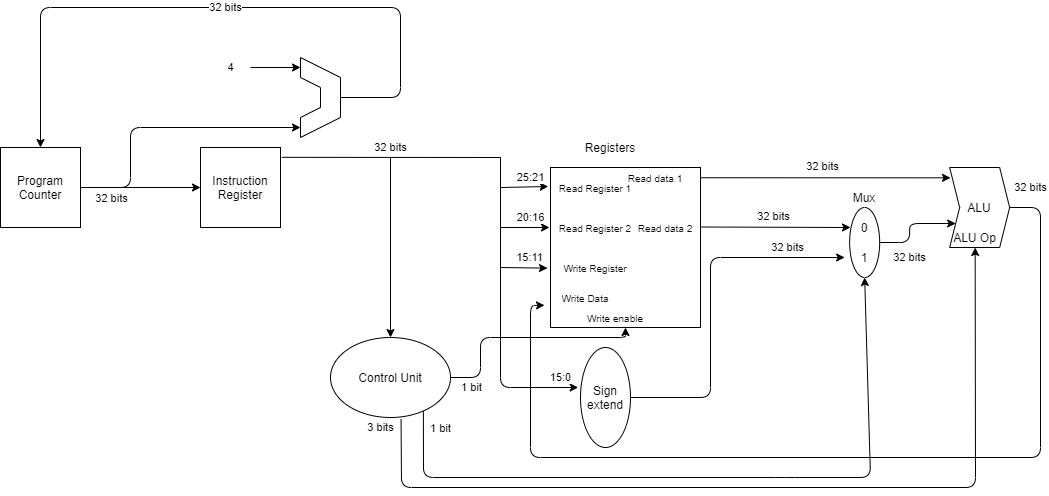

The diagram above was exported from draw.io. Its source (the exported page's mxGraphModel, read from the mxfile embedded in the PNG):
<mxGraphModel dx="840" dy="411" grid="1" gridSize="10" guides="1" tooltips="1" connect="1" arrows="1" fold="1" page="1" pageScale="1" pageWidth="850" pageHeight="1100" math="0" shadow="0">
  <root>
    <mxCell id="0" />
    <mxCell id="1" parent="0" />
    <mxCell id="RDFPD7hNgDQQlRQC7avV-3" value="" style="edgeStyle=orthogonalEdgeStyle;rounded=0;orthogonalLoop=1;jettySize=auto;html=1;" parent="1" source="RDFPD7hNgDQQlRQC7avV-1" target="RDFPD7hNgDQQlRQC7avV-2" edge="1">
      <mxGeometry relative="1" as="geometry" />
    </mxCell>
    <mxCell id="RDFPD7hNgDQQlRQC7avV-1" value="Program Counter" style="whiteSpace=wrap;html=1;aspect=fixed;" parent="1" vertex="1">
      <mxGeometry x="160" y="160" width="80" height="80" as="geometry" />
    </mxCell>
    <mxCell id="RDFPD7hNgDQQlRQC7avV-2" value="Instruction Register" style="whiteSpace=wrap;html=1;aspect=fixed;" parent="1" vertex="1">
      <mxGeometry x="360" y="160" width="80" height="80" as="geometry" />
    </mxCell>
    <mxCell id="RDFPD7hNgDQQlRQC7avV-9" value="" style="endArrow=none;html=1;" parent="1" edge="1">
      <mxGeometry width="50" height="50" relative="1" as="geometry">
        <mxPoint x="460" y="90" as="sourcePoint" />
        <mxPoint x="460" y="70" as="targetPoint" />
      </mxGeometry>
    </mxCell>
    <mxCell id="RDFPD7hNgDQQlRQC7avV-10" value="" style="endArrow=none;html=1;" parent="1" edge="1">
      <mxGeometry width="50" height="50" relative="1" as="geometry">
        <mxPoint x="460" y="150" as="sourcePoint" />
        <mxPoint x="460" y="130" as="targetPoint" />
      </mxGeometry>
    </mxCell>
    <mxCell id="RDFPD7hNgDQQlRQC7avV-11" value="" style="endArrow=none;html=1;" parent="1" edge="1">
      <mxGeometry width="50" height="50" relative="1" as="geometry">
        <mxPoint x="460" y="150" as="sourcePoint" />
        <mxPoint x="500" y="130" as="targetPoint" />
      </mxGeometry>
    </mxCell>
    <mxCell id="RDFPD7hNgDQQlRQC7avV-12" value="" style="endArrow=none;html=1;" parent="1" edge="1">
      <mxGeometry width="50" height="50" relative="1" as="geometry">
        <mxPoint x="460" y="70" as="sourcePoint" />
        <mxPoint x="500" y="90" as="targetPoint" />
      </mxGeometry>
    </mxCell>
    <mxCell id="RDFPD7hNgDQQlRQC7avV-13" value="" style="endArrow=none;html=1;" parent="1" edge="1">
      <mxGeometry width="50" height="50" relative="1" as="geometry">
        <mxPoint x="500" y="130" as="sourcePoint" />
        <mxPoint x="500" y="90" as="targetPoint" />
      </mxGeometry>
    </mxCell>
    <mxCell id="RDFPD7hNgDQQlRQC7avV-14" value="" style="endArrow=none;html=1;" parent="1" edge="1">
      <mxGeometry width="50" height="50" relative="1" as="geometry">
        <mxPoint x="460" y="130" as="sourcePoint" />
        <mxPoint x="480" y="120" as="targetPoint" />
      </mxGeometry>
    </mxCell>
    <mxCell id="RDFPD7hNgDQQlRQC7avV-15" value="" style="endArrow=none;html=1;" parent="1" edge="1">
      <mxGeometry width="50" height="50" relative="1" as="geometry">
        <mxPoint x="480" y="100" as="sourcePoint" />
        <mxPoint x="460" y="90" as="targetPoint" />
      </mxGeometry>
    </mxCell>
    <mxCell id="RDFPD7hNgDQQlRQC7avV-16" value="" style="endArrow=none;html=1;" parent="1" edge="1">
      <mxGeometry width="50" height="50" relative="1" as="geometry">
        <mxPoint x="480" y="120" as="sourcePoint" />
        <mxPoint x="480" y="100" as="targetPoint" />
      </mxGeometry>
    </mxCell>
    <mxCell id="RDFPD7hNgDQQlRQC7avV-17" value="" style="endArrow=classic;html=1;" parent="1" edge="1">
      <mxGeometry width="50" height="50" relative="1" as="geometry">
        <mxPoint x="240" y="200" as="sourcePoint" />
        <mxPoint x="460" y="140" as="targetPoint" />
        <Array as="points">
          <mxPoint x="290" y="200" />
          <mxPoint x="290" y="140" />
        </Array>
      </mxGeometry>
    </mxCell>
    <mxCell id="RDFPD7hNgDQQlRQC7avV-21" value="32 bits" style="edgeLabel;html=1;align=center;verticalAlign=middle;resizable=0;points=[];" parent="RDFPD7hNgDQQlRQC7avV-17" vertex="1" connectable="0">
      <mxGeometry x="-0.9153" y="1" relative="1" as="geometry">
        <mxPoint x="18" y="11" as="offset" />
      </mxGeometry>
    </mxCell>
    <mxCell id="RDFPD7hNgDQQlRQC7avV-18" value="4" style="endArrow=classic;html=1;" parent="1" edge="1">
      <mxGeometry x="-1" y="-20" width="50" height="50" relative="1" as="geometry">
        <mxPoint x="410" y="80" as="sourcePoint" />
        <mxPoint x="460" y="80" as="targetPoint" />
        <mxPoint x="-20" y="-20" as="offset" />
      </mxGeometry>
    </mxCell>
    <mxCell id="RDFPD7hNgDQQlRQC7avV-19" value="32 bits" style="endArrow=classic;html=1;entryX=0.5;entryY=0;entryDx=0;entryDy=0;" parent="1" target="RDFPD7hNgDQQlRQC7avV-1" edge="1">
      <mxGeometry width="50" height="50" relative="1" as="geometry">
        <mxPoint x="500" y="110" as="sourcePoint" />
        <mxPoint x="600" y="50" as="targetPoint" />
        <Array as="points">
          <mxPoint x="560" y="110" />
          <mxPoint x="560" y="20" />
          <mxPoint x="200" y="20" />
        </Array>
      </mxGeometry>
    </mxCell>
    <mxCell id="keg0ub4f-fQDS-XUtLPf-1" value="" style="rounded=0;whiteSpace=wrap;html=1;" vertex="1" parent="1">
      <mxGeometry x="710" y="180" width="150" height="160" as="geometry" />
    </mxCell>
    <mxCell id="keg0ub4f-fQDS-XUtLPf-9" value="32 bits" style="endArrow=none;html=1;exitX=1.016;exitY=0.123;exitDx=0;exitDy=0;exitPerimeter=0;" edge="1" parent="1" source="RDFPD7hNgDQQlRQC7avV-2">
      <mxGeometry x="-0.0059" y="10" width="50" height="50" relative="1" as="geometry">
        <mxPoint x="530" y="200" as="sourcePoint" />
        <mxPoint x="660" y="170" as="targetPoint" />
        <mxPoint as="offset" />
      </mxGeometry>
    </mxCell>
    <mxCell id="keg0ub4f-fQDS-XUtLPf-11" value="" style="endArrow=none;html=1;" edge="1" parent="1">
      <mxGeometry width="50" height="50" relative="1" as="geometry">
        <mxPoint x="660" y="280" as="sourcePoint" />
        <mxPoint x="660" y="170" as="targetPoint" />
      </mxGeometry>
    </mxCell>
    <mxCell id="keg0ub4f-fQDS-XUtLPf-12" value="25:21" style="endArrow=classic;html=1;entryX=-0.015;entryY=0.119;entryDx=0;entryDy=0;entryPerimeter=0;" edge="1" parent="1" target="keg0ub4f-fQDS-XUtLPf-1">
      <mxGeometry x="0.2526" y="9" width="50" height="50" relative="1" as="geometry">
        <mxPoint x="660" y="200" as="sourcePoint" />
        <mxPoint x="790" y="180" as="targetPoint" />
        <mxPoint as="offset" />
      </mxGeometry>
    </mxCell>
    <mxCell id="keg0ub4f-fQDS-XUtLPf-13" value="20:16" style="endArrow=classic;html=1;" edge="1" parent="1">
      <mxGeometry x="0.2245" y="10" width="50" height="50" relative="1" as="geometry">
        <mxPoint x="660" y="240" as="sourcePoint" />
        <mxPoint x="709" y="240" as="targetPoint" />
        <Array as="points" />
        <mxPoint as="offset" />
      </mxGeometry>
    </mxCell>
    <mxCell id="keg0ub4f-fQDS-XUtLPf-14" value="15:11" style="endArrow=classic;html=1;entryX=-0.02;entryY=0.629;entryDx=0;entryDy=0;entryPerimeter=0;" edge="1" parent="1" target="keg0ub4f-fQDS-XUtLPf-1">
      <mxGeometry x="0.2546" y="10" width="50" height="50" relative="1" as="geometry">
        <mxPoint x="660" y="280" as="sourcePoint" />
        <mxPoint x="719" y="250" as="targetPoint" />
        <Array as="points" />
        <mxPoint as="offset" />
      </mxGeometry>
    </mxCell>
    <mxCell id="keg0ub4f-fQDS-XUtLPf-15" value="" style="endArrow=classic;html=1;" edge="1" parent="1">
      <mxGeometry width="50" height="50" relative="1" as="geometry">
        <mxPoint x="550" y="170" as="sourcePoint" />
        <mxPoint x="550" y="350" as="targetPoint" />
      </mxGeometry>
    </mxCell>
    <mxCell id="keg0ub4f-fQDS-XUtLPf-16" value="Control Unit" style="ellipse;whiteSpace=wrap;html=1;" vertex="1" parent="1">
      <mxGeometry x="490" y="350" width="120" height="80" as="geometry" />
    </mxCell>
    <mxCell id="keg0ub4f-fQDS-XUtLPf-19" value="&lt;font style=&quot;font-size: 10px&quot;&gt;Read Register 1&lt;/font&gt;" style="text;html=1;strokeColor=none;fillColor=none;align=center;verticalAlign=middle;whiteSpace=wrap;rounded=0;" vertex="1" parent="1">
      <mxGeometry x="710" y="190" width="90" height="20" as="geometry" />
    </mxCell>
    <mxCell id="keg0ub4f-fQDS-XUtLPf-20" value="&lt;font style=&quot;font-size: 10px&quot;&gt;Read Register 2&lt;/font&gt;" style="text;html=1;strokeColor=none;fillColor=none;align=center;verticalAlign=middle;whiteSpace=wrap;rounded=0;" vertex="1" parent="1">
      <mxGeometry x="710" y="230" width="90" height="20" as="geometry" />
    </mxCell>
    <mxCell id="keg0ub4f-fQDS-XUtLPf-21" value="Registers" style="text;html=1;strokeColor=none;fillColor=none;align=center;verticalAlign=middle;whiteSpace=wrap;rounded=0;" vertex="1" parent="1">
      <mxGeometry x="725" y="150" width="90" height="20" as="geometry" />
    </mxCell>
    <mxCell id="keg0ub4f-fQDS-XUtLPf-22" value="&lt;font style=&quot;font-size: 10px&quot;&gt;Write Register&lt;/font&gt;" style="text;html=1;strokeColor=none;fillColor=none;align=center;verticalAlign=middle;whiteSpace=wrap;rounded=0;" vertex="1" parent="1">
      <mxGeometry x="710" y="270" width="90" height="20" as="geometry" />
    </mxCell>
    <mxCell id="keg0ub4f-fQDS-XUtLPf-24" value="Sign extend" style="ellipse;whiteSpace=wrap;html=1;" vertex="1" parent="1">
      <mxGeometry x="740" y="360" width="50" height="100" as="geometry" />
    </mxCell>
    <mxCell id="keg0ub4f-fQDS-XUtLPf-25" value="15:0" style="endArrow=classic;html=1;entryX=-0.046;entryY=0.4;entryDx=0;entryDy=0;entryPerimeter=0;" edge="1" parent="1" target="keg0ub4f-fQDS-XUtLPf-24">
      <mxGeometry x="0.8209" y="10" width="50" height="50" relative="1" as="geometry">
        <mxPoint x="660" y="280" as="sourcePoint" />
        <mxPoint x="720" y="390" as="targetPoint" />
        <Array as="points">
          <mxPoint x="660" y="400" />
        </Array>
        <mxPoint as="offset" />
      </mxGeometry>
    </mxCell>
    <mxCell id="keg0ub4f-fQDS-XUtLPf-27" value="" style="ellipse;whiteSpace=wrap;html=1;" vertex="1" parent="1">
      <mxGeometry x="1009.16" y="220" width="30" height="70" as="geometry" />
    </mxCell>
    <mxCell id="keg0ub4f-fQDS-XUtLPf-29" value="32 bits" style="endArrow=classic;html=1;exitX=1;exitY=0.5;exitDx=0;exitDy=0;entryX=0;entryY=0.5;entryDx=0;entryDy=0;" edge="1" parent="1" source="keg0ub4f-fQDS-XUtLPf-24" target="keg0ub4f-fQDS-XUtLPf-30">
      <mxGeometry x="0.6767" y="10" width="50" height="50" relative="1" as="geometry">
        <mxPoint x="870" y="400" as="sourcePoint" />
        <mxPoint x="930" y="270" as="targetPoint" />
        <Array as="points">
          <mxPoint x="870" y="410" />
          <mxPoint x="870" y="270" />
        </Array>
        <mxPoint as="offset" />
      </mxGeometry>
    </mxCell>
    <mxCell id="keg0ub4f-fQDS-XUtLPf-30" value="1" style="text;html=1;strokeColor=none;fillColor=none;align=center;verticalAlign=middle;whiteSpace=wrap;rounded=0;" vertex="1" parent="1">
      <mxGeometry x="1004.16" y="260" width="40" height="20" as="geometry" />
    </mxCell>
    <mxCell id="keg0ub4f-fQDS-XUtLPf-32" value="0" style="text;html=1;strokeColor=none;fillColor=none;align=center;verticalAlign=middle;whiteSpace=wrap;rounded=0;" vertex="1" parent="1">
      <mxGeometry x="1004.16" y="230" width="40" height="20" as="geometry" />
    </mxCell>
    <mxCell id="keg0ub4f-fQDS-XUtLPf-33" value="Mux" style="text;html=1;strokeColor=none;fillColor=none;align=center;verticalAlign=middle;whiteSpace=wrap;rounded=0;" vertex="1" parent="1">
      <mxGeometry x="1004.16" y="200" width="40" height="20" as="geometry" />
    </mxCell>
    <mxCell id="keg0ub4f-fQDS-XUtLPf-35" value="&lt;font style=&quot;font-size: 10px&quot;&gt;Write Data&lt;/font&gt;" style="text;html=1;strokeColor=none;fillColor=none;align=center;verticalAlign=middle;whiteSpace=wrap;rounded=0;" vertex="1" parent="1">
      <mxGeometry x="700" y="300" width="90" height="20" as="geometry" />
    </mxCell>
    <mxCell id="keg0ub4f-fQDS-XUtLPf-36" value="1 bit" style="endArrow=classic;html=1;exitX=1;exitY=0.5;exitDx=0;exitDy=0;entryX=0.5;entryY=1;entryDx=0;entryDy=0;" edge="1" parent="1" source="keg0ub4f-fQDS-XUtLPf-16" target="keg0ub4f-fQDS-XUtLPf-1">
      <mxGeometry x="-0.8095" y="-10" width="50" height="50" relative="1" as="geometry">
        <mxPoint x="610" y="500" as="sourcePoint" />
        <mxPoint x="660" y="450" as="targetPoint" />
        <Array as="points">
          <mxPoint x="640" y="390" />
          <mxPoint x="640" y="350" />
          <mxPoint x="785" y="350" />
        </Array>
        <mxPoint as="offset" />
      </mxGeometry>
    </mxCell>
    <mxCell id="keg0ub4f-fQDS-XUtLPf-37" value="&lt;font style=&quot;font-size: 10px&quot;&gt;Write enable&lt;/font&gt;" style="text;html=1;strokeColor=none;fillColor=none;align=center;verticalAlign=middle;whiteSpace=wrap;rounded=0;" vertex="1" parent="1">
      <mxGeometry x="730" y="320" width="90" height="20" as="geometry" />
    </mxCell>
    <mxCell id="keg0ub4f-fQDS-XUtLPf-38" value="ALU" style="shape=step;perimeter=stepPerimeter;whiteSpace=wrap;html=1;fixedSize=1;size=10;" vertex="1" parent="1">
      <mxGeometry x="1109.16" y="180" width="60" height="80" as="geometry" />
    </mxCell>
    <mxCell id="keg0ub4f-fQDS-XUtLPf-39" value="32 bits" style="endArrow=classic;html=1;exitX=1;exitY=0.5;exitDx=0;exitDy=0;entryX=0;entryY=0.75;entryDx=0;entryDy=0;" edge="1" parent="1" source="keg0ub4f-fQDS-XUtLPf-27" target="keg0ub4f-fQDS-XUtLPf-38">
      <mxGeometry x="-0.3684" y="-15" width="50" height="50" relative="1" as="geometry">
        <mxPoint x="1049.16" y="350" as="sourcePoint" />
        <mxPoint x="1099.16" y="300" as="targetPoint" />
        <Array as="points">
          <mxPoint x="1069.16" y="255" />
          <mxPoint x="1069.16" y="236" />
        </Array>
        <mxPoint x="-15" y="15" as="offset" />
      </mxGeometry>
    </mxCell>
    <mxCell id="keg0ub4f-fQDS-XUtLPf-40" value="32 bits" style="endArrow=classic;html=1;exitX=1.002;exitY=0.064;exitDx=0;exitDy=0;exitPerimeter=0;entryX=0.014;entryY=0.129;entryDx=0;entryDy=0;entryPerimeter=0;" edge="1" parent="1" source="keg0ub4f-fQDS-XUtLPf-1" target="keg0ub4f-fQDS-XUtLPf-38">
      <mxGeometry x="-0.0195" y="11" width="50" height="50" relative="1" as="geometry">
        <mxPoint x="912.2799999999999" y="191.36" as="sourcePoint" />
        <mxPoint x="1039.16" y="150" as="targetPoint" />
        <mxPoint as="offset" />
      </mxGeometry>
    </mxCell>
    <mxCell id="keg0ub4f-fQDS-XUtLPf-41" value="32 bits" style="endArrow=classic;html=1;exitX=1;exitY=0.5;exitDx=0;exitDy=0;entryX=-0.04;entryY=0.861;entryDx=0;entryDy=0;entryPerimeter=0;" edge="1" parent="1" source="keg0ub4f-fQDS-XUtLPf-38" target="keg0ub4f-fQDS-XUtLPf-1">
      <mxGeometry x="-0.9565" y="20" width="50" height="50" relative="1" as="geometry">
        <mxPoint x="1100" y="330" as="sourcePoint" />
        <mxPoint x="1150" y="460" as="targetPoint" />
        <Array as="points">
          <mxPoint x="1200" y="220" />
          <mxPoint x="1200" y="470" />
          <mxPoint x="690" y="470" />
          <mxPoint x="690" y="318" />
        </Array>
        <mxPoint as="offset" />
      </mxGeometry>
    </mxCell>
    <mxCell id="keg0ub4f-fQDS-XUtLPf-42" value="1 bit" style="endArrow=classic;html=1;entryX=0.5;entryY=1;entryDx=0;entryDy=0;exitX=0.774;exitY=0.918;exitDx=0;exitDy=0;exitPerimeter=0;" edge="1" parent="1" source="keg0ub4f-fQDS-XUtLPf-16" target="keg0ub4f-fQDS-XUtLPf-27">
      <mxGeometry x="-0.9504" y="17" width="50" height="50" relative="1" as="geometry">
        <mxPoint x="560" y="530" as="sourcePoint" />
        <mxPoint x="610" y="480" as="targetPoint" />
        <Array as="points">
          <mxPoint x="583" y="490" />
          <mxPoint x="945" y="490" />
          <mxPoint x="1030" y="490" />
        </Array>
        <mxPoint as="offset" />
      </mxGeometry>
    </mxCell>
    <mxCell id="keg0ub4f-fQDS-XUtLPf-43" value="32 bits" style="endArrow=classic;html=1;exitX=1.002;exitY=0.064;exitDx=0;exitDy=0;exitPerimeter=0;" edge="1" parent="1">
      <mxGeometry x="-0.0195" y="11" width="50" height="50" relative="1" as="geometry">
        <mxPoint x="859.4599999999999" y="239.5" as="sourcePoint" />
        <mxPoint x="1010" y="240" as="targetPoint" />
        <mxPoint as="offset" />
      </mxGeometry>
    </mxCell>
    <mxCell id="keg0ub4f-fQDS-XUtLPf-44" style="edgeStyle=orthogonalEdgeStyle;rounded=0;orthogonalLoop=1;jettySize=auto;html=1;exitX=0.5;exitY=1;exitDx=0;exitDy=0;" edge="1" parent="1" source="keg0ub4f-fQDS-XUtLPf-22" target="keg0ub4f-fQDS-XUtLPf-22">
      <mxGeometry relative="1" as="geometry" />
    </mxCell>
    <mxCell id="keg0ub4f-fQDS-XUtLPf-45" value="&lt;font style=&quot;font-size: 10px&quot;&gt;Read data 1&lt;br&gt;&lt;/font&gt;" style="text;html=1;strokeColor=none;fillColor=none;align=center;verticalAlign=middle;whiteSpace=wrap;rounded=0;" vertex="1" parent="1">
      <mxGeometry x="770" y="180" width="90" height="20" as="geometry" />
    </mxCell>
    <mxCell id="keg0ub4f-fQDS-XUtLPf-46" value="&lt;font style=&quot;font-size: 10px&quot;&gt;Read data 2&lt;br&gt;&lt;/font&gt;" style="text;html=1;strokeColor=none;fillColor=none;align=center;verticalAlign=middle;whiteSpace=wrap;rounded=0;" vertex="1" parent="1">
      <mxGeometry x="780" y="230" width="90" height="20" as="geometry" />
    </mxCell>
    <mxCell id="keg0ub4f-fQDS-XUtLPf-47" value="ALU Op" style="text;html=1;strokeColor=none;fillColor=none;align=center;verticalAlign=middle;whiteSpace=wrap;rounded=0;" vertex="1" parent="1">
      <mxGeometry x="1109.16" y="240" width="51" height="20" as="geometry" />
    </mxCell>
    <mxCell id="keg0ub4f-fQDS-XUtLPf-48" value="3 bits" style="endArrow=classic;html=1;exitX=0.588;exitY=1.018;exitDx=0;exitDy=0;exitPerimeter=0;entryX=0.5;entryY=1;entryDx=0;entryDy=0;" edge="1" parent="1" source="keg0ub4f-fQDS-XUtLPf-16" target="keg0ub4f-fQDS-XUtLPf-47">
      <mxGeometry x="-0.9809" y="-21" width="50" height="50" relative="1" as="geometry">
        <mxPoint x="500" y="520" as="sourcePoint" />
        <mxPoint x="561" y="510" as="targetPoint" />
        <Array as="points">
          <mxPoint x="561" y="500" />
          <mxPoint x="1135" y="500" />
        </Array>
        <mxPoint as="offset" />
      </mxGeometry>
    </mxCell>
  </root>
</mxGraphModel>